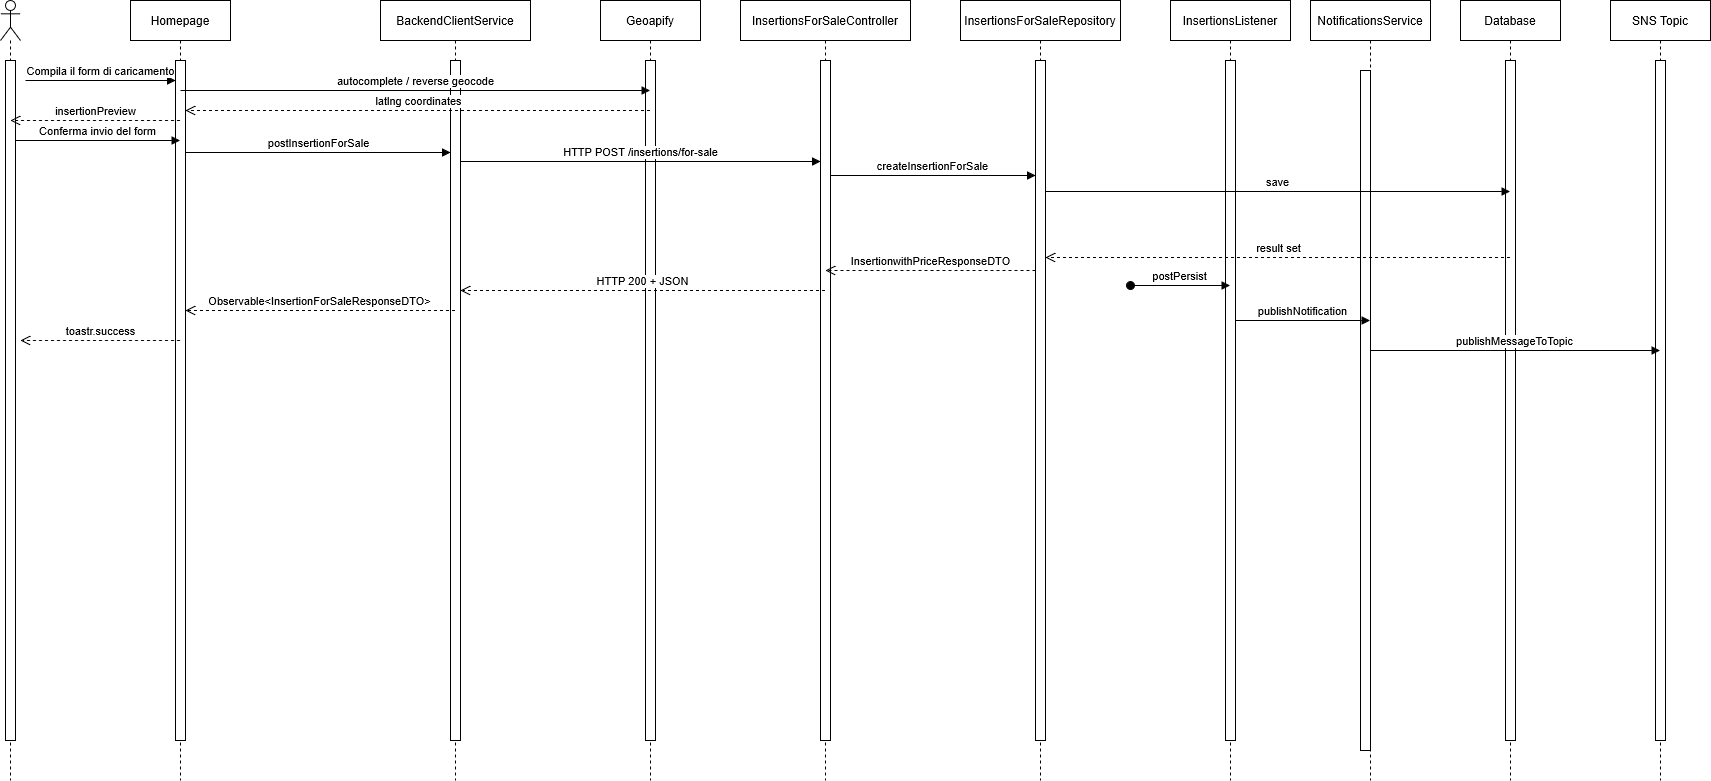

The diagram above was exported from draw.io. Its source (the exported page's mxGraphModel, read from the mxfile embedded in the PNG):
<mxGraphModel dx="1959" dy="884" grid="1" gridSize="10" guides="1" tooltips="1" connect="1" arrows="1" fold="1" page="1" pageScale="1" pageWidth="827" pageHeight="1169" math="0" shadow="0">
  <root>
    <mxCell id="GM8krn_wh9gD6IXeQf5B-0" />
    <mxCell id="GM8krn_wh9gD6IXeQf5B-1" parent="GM8krn_wh9gD6IXeQf5B-0" />
    <mxCell id="GM8krn_wh9gD6IXeQf5B-2" parent="GM8krn_wh9gD6IXeQf5B-1" style="shape=umlLifeline;perimeter=lifelinePerimeter;whiteSpace=wrap;html=1;container=1;dropTarget=0;collapsible=0;recursiveResize=0;outlineConnect=0;portConstraint=eastwest;newEdgeStyle={&quot;curved&quot;:0,&quot;rounded&quot;:0};participant=umlActor;" value="" vertex="1">
      <mxGeometry height="780" width="20" x="20" y="20" as="geometry" />
    </mxCell>
    <mxCell id="GM8krn_wh9gD6IXeQf5B-3" parent="GM8krn_wh9gD6IXeQf5B-2" style="html=1;points=[[0,0,0,0,5],[0,1,0,0,-5],[1,0,0,0,5],[1,1,0,0,-5]];perimeter=orthogonalPerimeter;outlineConnect=0;targetShapes=umlLifeline;portConstraint=eastwest;newEdgeStyle={&quot;curved&quot;:0,&quot;rounded&quot;:0};" value="" vertex="1">
      <mxGeometry height="680" width="10" x="5" y="60" as="geometry" />
    </mxCell>
    <mxCell id="GM8krn_wh9gD6IXeQf5B-4" parent="GM8krn_wh9gD6IXeQf5B-1" style="shape=umlLifeline;perimeter=lifelinePerimeter;whiteSpace=wrap;html=1;container=1;dropTarget=0;collapsible=0;recursiveResize=0;outlineConnect=0;portConstraint=eastwest;newEdgeStyle={&quot;curved&quot;:0,&quot;rounded&quot;:0};" value="&lt;div&gt;Homepage&lt;/div&gt;" vertex="1">
      <mxGeometry height="780" width="100" x="150" y="20" as="geometry" />
    </mxCell>
    <mxCell id="GM8krn_wh9gD6IXeQf5B-5" parent="GM8krn_wh9gD6IXeQf5B-4" style="html=1;points=[[0,0,0,0,5],[0,1,0,0,-5],[1,0,0,0,5],[1,1,0,0,-5]];perimeter=orthogonalPerimeter;outlineConnect=0;targetShapes=umlLifeline;portConstraint=eastwest;newEdgeStyle={&quot;curved&quot;:0,&quot;rounded&quot;:0};" value="" vertex="1">
      <mxGeometry height="680" width="10" x="45" y="60" as="geometry" />
    </mxCell>
    <mxCell id="GM8krn_wh9gD6IXeQf5B-6" edge="1" parent="GM8krn_wh9gD6IXeQf5B-1" style="html=1;verticalAlign=bottom;endArrow=block;curved=0;rounded=0;" value="&lt;div&gt;Compila il form di caricamento&lt;/div&gt;">
      <mxGeometry relative="1" width="80" as="geometry">
        <mxPoint x="45" y="100" as="sourcePoint" />
        <mxPoint x="195" y="100" as="targetPoint" />
      </mxGeometry>
    </mxCell>
    <mxCell id="GM8krn_wh9gD6IXeQf5B-7" parent="GM8krn_wh9gD6IXeQf5B-1" style="shape=umlLifeline;perimeter=lifelinePerimeter;whiteSpace=wrap;html=1;container=1;dropTarget=0;collapsible=0;recursiveResize=0;outlineConnect=0;portConstraint=eastwest;newEdgeStyle={&quot;curved&quot;:0,&quot;rounded&quot;:0};" value="&lt;div&gt;BackendClientService&lt;/div&gt;" vertex="1">
      <mxGeometry height="780" width="150" x="400" y="20" as="geometry" />
    </mxCell>
    <mxCell id="GM8krn_wh9gD6IXeQf5B-8" parent="GM8krn_wh9gD6IXeQf5B-7" style="html=1;points=[[0,0,0,0,5],[0,1,0,0,-5],[1,0,0,0,5],[1,1,0,0,-5]];perimeter=orthogonalPerimeter;outlineConnect=0;targetShapes=umlLifeline;portConstraint=eastwest;newEdgeStyle={&quot;curved&quot;:0,&quot;rounded&quot;:0};" value="" vertex="1">
      <mxGeometry height="680" width="10" x="70" y="60" as="geometry" />
    </mxCell>
    <mxCell id="GM8krn_wh9gD6IXeQf5B-9" parent="GM8krn_wh9gD6IXeQf5B-1" style="shape=umlLifeline;perimeter=lifelinePerimeter;whiteSpace=wrap;html=1;container=1;dropTarget=0;collapsible=0;recursiveResize=0;outlineConnect=0;portConstraint=eastwest;newEdgeStyle={&quot;curved&quot;:0,&quot;rounded&quot;:0};" value="&lt;div&gt;InsertionsForSaleController&lt;/div&gt;" vertex="1">
      <mxGeometry height="780" width="170" x="760" y="20" as="geometry" />
    </mxCell>
    <mxCell id="GM8krn_wh9gD6IXeQf5B-10" parent="GM8krn_wh9gD6IXeQf5B-9" style="html=1;points=[[0,0,0,0,5],[0,1,0,0,-5],[1,0,0,0,5],[1,1,0,0,-5]];perimeter=orthogonalPerimeter;outlineConnect=0;targetShapes=umlLifeline;portConstraint=eastwest;newEdgeStyle={&quot;curved&quot;:0,&quot;rounded&quot;:0};" value="" vertex="1">
      <mxGeometry height="680" width="10" x="80" y="60" as="geometry" />
    </mxCell>
    <mxCell id="GM8krn_wh9gD6IXeQf5B-11" parent="GM8krn_wh9gD6IXeQf5B-1" style="shape=umlLifeline;perimeter=lifelinePerimeter;whiteSpace=wrap;html=1;container=1;dropTarget=0;collapsible=0;recursiveResize=0;outlineConnect=0;portConstraint=eastwest;newEdgeStyle={&quot;curved&quot;:0,&quot;rounded&quot;:0};" value="&lt;div&gt;InsertionsForSaleRepository&lt;/div&gt;" vertex="1">
      <mxGeometry height="780" width="160" x="980" y="20" as="geometry" />
    </mxCell>
    <mxCell id="GM8krn_wh9gD6IXeQf5B-12" parent="GM8krn_wh9gD6IXeQf5B-11" style="html=1;points=[[0,0,0,0,5],[0,1,0,0,-5],[1,0,0,0,5],[1,1,0,0,-5]];perimeter=orthogonalPerimeter;outlineConnect=0;targetShapes=umlLifeline;portConstraint=eastwest;newEdgeStyle={&quot;curved&quot;:0,&quot;rounded&quot;:0};" value="" vertex="1">
      <mxGeometry height="680" width="10" x="75" y="60" as="geometry" />
    </mxCell>
    <mxCell id="GM8krn_wh9gD6IXeQf5B-13" edge="1" parent="GM8krn_wh9gD6IXeQf5B-1" style="html=1;verticalAlign=bottom;endArrow=block;curved=0;rounded=0;" target="GM8krn_wh9gD6IXeQf5B-12" value="createInsertionForSale">
      <mxGeometry relative="1" width="80" as="geometry">
        <mxPoint x="850" y="195" as="sourcePoint" />
        <mxPoint x="1040" y="195" as="targetPoint" />
      </mxGeometry>
    </mxCell>
    <mxCell id="GM8krn_wh9gD6IXeQf5B-14" parent="GM8krn_wh9gD6IXeQf5B-1" style="shape=umlLifeline;perimeter=lifelinePerimeter;whiteSpace=wrap;html=1;container=1;dropTarget=0;collapsible=0;recursiveResize=0;outlineConnect=0;portConstraint=eastwest;newEdgeStyle={&quot;curved&quot;:0,&quot;rounded&quot;:0};" value="&lt;div&gt;Geoapify&lt;/div&gt;" vertex="1">
      <mxGeometry height="780" width="100" x="620" y="20" as="geometry" />
    </mxCell>
    <mxCell id="GM8krn_wh9gD6IXeQf5B-15" parent="GM8krn_wh9gD6IXeQf5B-14" style="html=1;points=[[0,0,0,0,5],[0,1,0,0,-5],[1,0,0,0,5],[1,1,0,0,-5]];perimeter=orthogonalPerimeter;outlineConnect=0;targetShapes=umlLifeline;portConstraint=eastwest;newEdgeStyle={&quot;curved&quot;:0,&quot;rounded&quot;:0};" value="" vertex="1">
      <mxGeometry height="680" width="10" x="45" y="60" as="geometry" />
    </mxCell>
    <mxCell id="GM8krn_wh9gD6IXeQf5B-16" edge="1" parent="GM8krn_wh9gD6IXeQf5B-1" style="html=1;verticalAlign=bottom;endArrow=open;dashed=1;endSize=8;curved=0;rounded=0;" value="latlng coordinates">
      <mxGeometry relative="1" as="geometry">
        <mxPoint x="669.5" y="130" as="sourcePoint" />
        <mxPoint x="205" y="130" as="targetPoint" />
      </mxGeometry>
    </mxCell>
    <mxCell id="GM8krn_wh9gD6IXeQf5B-17" edge="1" parent="GM8krn_wh9gD6IXeQf5B-1" style="html=1;verticalAlign=bottom;endArrow=block;curved=0;rounded=0;" value="&lt;div&gt;postInsertionForSale&lt;/div&gt;">
      <mxGeometry relative="1" width="80" as="geometry">
        <mxPoint x="205" y="172" as="sourcePoint" />
        <mxPoint x="470" y="172" as="targetPoint" />
      </mxGeometry>
    </mxCell>
    <mxCell id="GM8krn_wh9gD6IXeQf5B-18" edge="1" parent="GM8krn_wh9gD6IXeQf5B-1" style="html=1;verticalAlign=bottom;endArrow=block;curved=0;rounded=0;" target="GM8krn_wh9gD6IXeQf5B-14" value="autocomplete / reverse geocode">
      <mxGeometry relative="1" width="80" as="geometry">
        <mxPoint x="200" y="110" as="sourcePoint" />
        <mxPoint x="280" y="110" as="targetPoint" />
      </mxGeometry>
    </mxCell>
    <mxCell id="GM8krn_wh9gD6IXeQf5B-19" edge="1" parent="GM8krn_wh9gD6IXeQf5B-1" source="GM8krn_wh9gD6IXeQf5B-8" style="html=1;verticalAlign=bottom;endArrow=block;curved=0;rounded=0;" value="HTTP POST /insertions/for-sale">
      <mxGeometry relative="1" width="80" as="geometry">
        <mxPoint x="640" y="181" as="sourcePoint" />
        <mxPoint x="840" y="181" as="targetPoint" />
      </mxGeometry>
    </mxCell>
    <mxCell id="GM8krn_wh9gD6IXeQf5B-20" parent="GM8krn_wh9gD6IXeQf5B-1" style="shape=umlLifeline;perimeter=lifelinePerimeter;whiteSpace=wrap;html=1;container=1;dropTarget=0;collapsible=0;recursiveResize=0;outlineConnect=0;portConstraint=eastwest;newEdgeStyle={&quot;curved&quot;:0,&quot;rounded&quot;:0};" value="Database" vertex="1">
      <mxGeometry height="780" width="100" x="1480" y="20" as="geometry" />
    </mxCell>
    <mxCell id="GM8krn_wh9gD6IXeQf5B-21" parent="GM8krn_wh9gD6IXeQf5B-20" style="html=1;points=[[0,0,0,0,5],[0,1,0,0,-5],[1,0,0,0,5],[1,1,0,0,-5]];perimeter=orthogonalPerimeter;outlineConnect=0;targetShapes=umlLifeline;portConstraint=eastwest;newEdgeStyle={&quot;curved&quot;:0,&quot;rounded&quot;:0};" value="" vertex="1">
      <mxGeometry height="680" width="10" x="45" y="60" as="geometry" />
    </mxCell>
    <mxCell id="GM8krn_wh9gD6IXeQf5B-24" edge="1" parent="GM8krn_wh9gD6IXeQf5B-1" style="html=1;verticalAlign=bottom;endArrow=open;dashed=1;endSize=8;curved=0;rounded=0;" value="InsertionwithPriceResponseDTO">
      <mxGeometry relative="1" as="geometry">
        <mxPoint x="1055" y="290" as="sourcePoint" />
        <mxPoint x="844.7592592592596" y="289.9999999999999" as="targetPoint" />
      </mxGeometry>
    </mxCell>
    <mxCell id="GM8krn_wh9gD6IXeQf5B-25" edge="1" parent="GM8krn_wh9gD6IXeQf5B-1" style="html=1;verticalAlign=bottom;endArrow=open;dashed=1;endSize=8;curved=0;rounded=0;" value="HTTP 200 + JSON">
      <mxGeometry relative="1" as="geometry">
        <mxPoint x="844.5000000000002" y="310" as="sourcePoint" />
        <mxPoint x="480" y="310" as="targetPoint" />
      </mxGeometry>
    </mxCell>
    <mxCell id="GM8krn_wh9gD6IXeQf5B-26" edge="1" parent="GM8krn_wh9gD6IXeQf5B-1" style="html=1;verticalAlign=bottom;endArrow=open;dashed=1;endSize=8;curved=0;rounded=0;" value="Observable&amp;lt;InsertionForSaleResponseDTO&amp;gt;">
      <mxGeometry relative="1" as="geometry">
        <mxPoint x="474.5" y="330" as="sourcePoint" />
        <mxPoint x="205" y="330" as="targetPoint" />
      </mxGeometry>
    </mxCell>
    <mxCell id="GM8krn_wh9gD6IXeQf5B-27" edge="1" parent="GM8krn_wh9gD6IXeQf5B-1" style="html=1;verticalAlign=bottom;endArrow=open;dashed=1;endSize=8;curved=0;rounded=0;" value="toastr.success">
      <mxGeometry relative="1" as="geometry">
        <mxPoint x="199.5" y="360" as="sourcePoint" />
        <mxPoint x="39.89393939393938" y="360" as="targetPoint" />
      </mxGeometry>
    </mxCell>
    <mxCell id="iSqLTtUm-5SnlmsMrKdy-0" edge="1" parent="GM8krn_wh9gD6IXeQf5B-1" style="html=1;verticalAlign=bottom;endArrow=block;curved=0;rounded=0;" value="Conferma invio del form">
      <mxGeometry relative="1" width="80" as="geometry">
        <mxPoint x="35" y="160" as="sourcePoint" />
        <mxPoint x="199.5" y="160" as="targetPoint" />
      </mxGeometry>
    </mxCell>
    <mxCell id="iSqLTtUm-5SnlmsMrKdy-1" edge="1" parent="GM8krn_wh9gD6IXeQf5B-1" style="html=1;verticalAlign=bottom;endArrow=open;dashed=1;endSize=8;curved=0;rounded=0;" value="insertionPreview">
      <mxGeometry relative="1" as="geometry">
        <mxPoint x="199.5" y="140" as="sourcePoint" />
        <mxPoint x="29.928571428571445" y="140" as="targetPoint" />
      </mxGeometry>
    </mxCell>
    <mxCell id="7Ce-SCYCQA4sm8aV9wVv-0" parent="GM8krn_wh9gD6IXeQf5B-1" style="shape=umlLifeline;perimeter=lifelinePerimeter;whiteSpace=wrap;html=1;container=1;dropTarget=0;collapsible=0;recursiveResize=0;outlineConnect=0;portConstraint=eastwest;newEdgeStyle={&quot;curved&quot;:0,&quot;rounded&quot;:0};" value="InsertionsListener" vertex="1">
      <mxGeometry height="780" width="120" x="1190" y="20" as="geometry" />
    </mxCell>
    <mxCell id="7Ce-SCYCQA4sm8aV9wVv-6" parent="7Ce-SCYCQA4sm8aV9wVv-0" style="html=1;points=[[0,0,0,0,5],[0,1,0,0,-5],[1,0,0,0,5],[1,1,0,0,-5]];perimeter=orthogonalPerimeter;outlineConnect=0;targetShapes=umlLifeline;portConstraint=eastwest;newEdgeStyle={&quot;curved&quot;:0,&quot;rounded&quot;:0};" value="" vertex="1">
      <mxGeometry height="680" width="10" x="55" y="60" as="geometry" />
    </mxCell>
    <mxCell id="7Ce-SCYCQA4sm8aV9wVv-7" edge="1" parent="7Ce-SCYCQA4sm8aV9wVv-0" style="html=1;verticalAlign=bottom;startArrow=oval;endArrow=block;startSize=8;curved=0;rounded=0;" target="7Ce-SCYCQA4sm8aV9wVv-0" value="postPersist">
      <mxGeometry relative="1" as="geometry">
        <mxPoint x="-40" y="285" as="sourcePoint" />
      </mxGeometry>
    </mxCell>
    <mxCell id="7Ce-SCYCQA4sm8aV9wVv-1" parent="GM8krn_wh9gD6IXeQf5B-1" style="shape=umlLifeline;perimeter=lifelinePerimeter;whiteSpace=wrap;html=1;container=1;dropTarget=0;collapsible=0;recursiveResize=0;outlineConnect=0;portConstraint=eastwest;newEdgeStyle={&quot;curved&quot;:0,&quot;rounded&quot;:0};" value="NotificationsService" vertex="1">
      <mxGeometry height="780" width="120" x="1330" y="20" as="geometry" />
    </mxCell>
    <mxCell id="7Ce-SCYCQA4sm8aV9wVv-4" parent="7Ce-SCYCQA4sm8aV9wVv-1" style="html=1;points=[[0,0,0,0,5],[0,1,0,0,-5],[1,0,0,0,5],[1,1,0,0,-5]];perimeter=orthogonalPerimeter;outlineConnect=0;targetShapes=umlLifeline;portConstraint=eastwest;newEdgeStyle={&quot;curved&quot;:0,&quot;rounded&quot;:0};" value="" vertex="1">
      <mxGeometry height="680" width="10" x="50" y="70" as="geometry" />
    </mxCell>
    <mxCell id="7Ce-SCYCQA4sm8aV9wVv-2" parent="GM8krn_wh9gD6IXeQf5B-1" style="shape=umlLifeline;perimeter=lifelinePerimeter;whiteSpace=wrap;html=1;container=1;dropTarget=0;collapsible=0;recursiveResize=0;outlineConnect=0;portConstraint=eastwest;newEdgeStyle={&quot;curved&quot;:0,&quot;rounded&quot;:0};" value="SNS Topic" vertex="1">
      <mxGeometry height="780" width="100" x="1630" y="20" as="geometry" />
    </mxCell>
    <mxCell id="7Ce-SCYCQA4sm8aV9wVv-11" parent="7Ce-SCYCQA4sm8aV9wVv-2" style="html=1;points=[[0,0,0,0,5],[0,1,0,0,-5],[1,0,0,0,5],[1,1,0,0,-5]];perimeter=orthogonalPerimeter;outlineConnect=0;targetShapes=umlLifeline;portConstraint=eastwest;newEdgeStyle={&quot;curved&quot;:0,&quot;rounded&quot;:0};" value="" vertex="1">
      <mxGeometry height="680" width="10" x="45" y="60" as="geometry" />
    </mxCell>
    <mxCell id="GM8krn_wh9gD6IXeQf5B-22" edge="1" parent="GM8krn_wh9gD6IXeQf5B-1" style="html=1;verticalAlign=bottom;endArrow=block;curved=0;rounded=0;" value="save">
      <mxGeometry relative="1" width="80" as="geometry">
        <mxPoint x="1065" y="211" as="sourcePoint" />
        <mxPoint x="1529.5" y="211" as="targetPoint" />
      </mxGeometry>
    </mxCell>
    <mxCell id="GM8krn_wh9gD6IXeQf5B-23" edge="1" parent="GM8krn_wh9gD6IXeQf5B-1" style="html=1;verticalAlign=bottom;endArrow=open;dashed=1;endSize=8;curved=0;rounded=0;" value="result set">
      <mxGeometry relative="1" as="geometry">
        <mxPoint x="1529.5" y="277" as="sourcePoint" />
        <mxPoint x="1065" y="277" as="targetPoint" />
      </mxGeometry>
    </mxCell>
    <mxCell id="7Ce-SCYCQA4sm8aV9wVv-9" edge="1" parent="GM8krn_wh9gD6IXeQf5B-1" style="html=1;verticalAlign=bottom;endArrow=block;curved=0;rounded=0;" value="publishNotification">
      <mxGeometry relative="1" width="80" as="geometry">
        <mxPoint x="1255" y="340" as="sourcePoint" />
        <mxPoint x="1389.5" y="340" as="targetPoint" />
      </mxGeometry>
    </mxCell>
    <mxCell id="7Ce-SCYCQA4sm8aV9wVv-10" edge="1" parent="GM8krn_wh9gD6IXeQf5B-1" style="html=1;verticalAlign=bottom;endArrow=block;curved=0;rounded=0;" value="publishMessageToTopic">
      <mxGeometry relative="1" width="80" as="geometry">
        <mxPoint x="1389.5" y="370" as="sourcePoint" />
        <mxPoint x="1679.5" y="370" as="targetPoint" />
      </mxGeometry>
    </mxCell>
  </root>
</mxGraphModel>